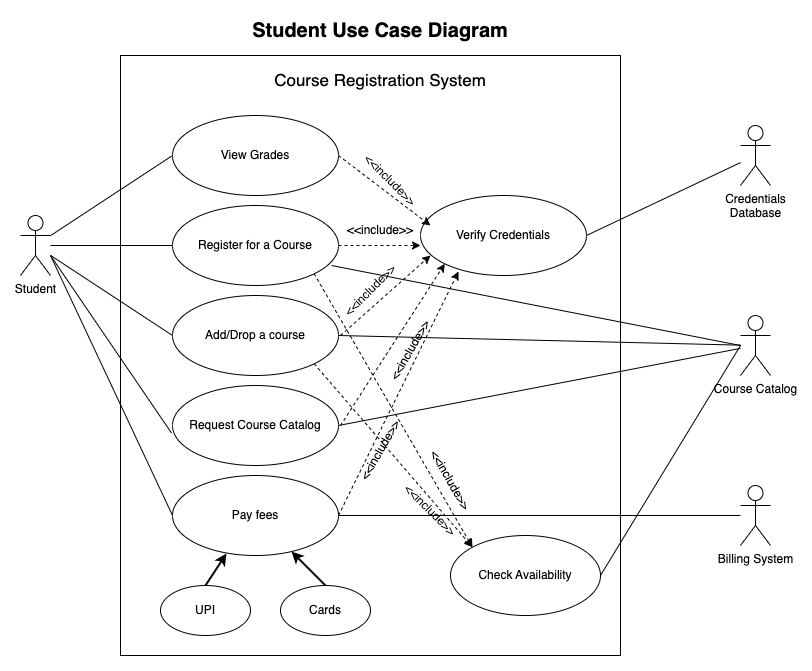

The diagram above was exported from draw.io. Its source (the exported page's mxGraphModel, read from the mxfile embedded in the PNG):
<mxGraphModel dx="1242" dy="771" grid="1" gridSize="10" guides="1" tooltips="1" connect="1" arrows="1" fold="1" page="1" pageScale="1" pageWidth="827" pageHeight="1169" math="0" shadow="0">
  <root>
    <mxCell id="0" />
    <mxCell id="1" parent="0" />
    <mxCell id="bX0Z9aH1VS1pa3AIjTsD-1" value="" style="rounded=0;whiteSpace=wrap;html=1;" parent="1" vertex="1">
      <mxGeometry x="220" y="240" width="500" height="600" as="geometry" />
    </mxCell>
    <mxCell id="bX0Z9aH1VS1pa3AIjTsD-2" value="Student" style="shape=umlActor;verticalLabelPosition=bottom;verticalAlign=top;html=1;" parent="1" vertex="1">
      <mxGeometry x="120" y="400" width="30" height="60" as="geometry" />
    </mxCell>
    <mxCell id="bX0Z9aH1VS1pa3AIjTsD-4" value="View Grades" style="ellipse;whiteSpace=wrap;html=1;" parent="1" vertex="1">
      <mxGeometry x="272" y="300" width="166" height="80" as="geometry" />
    </mxCell>
    <mxCell id="bX0Z9aH1VS1pa3AIjTsD-5" value="Register for a Course" style="ellipse;whiteSpace=wrap;html=1;" parent="1" vertex="1">
      <mxGeometry x="272" y="390" width="166" height="80" as="geometry" />
    </mxCell>
    <mxCell id="bX0Z9aH1VS1pa3AIjTsD-6" value="Add/Drop a course" style="ellipse;whiteSpace=wrap;html=1;" parent="1" vertex="1">
      <mxGeometry x="272" y="480" width="166" height="80" as="geometry" />
    </mxCell>
    <mxCell id="bX0Z9aH1VS1pa3AIjTsD-7" value="Verify Credentials" style="ellipse;whiteSpace=wrap;html=1;" parent="1" vertex="1">
      <mxGeometry x="520" y="380" width="166" height="80" as="geometry" />
    </mxCell>
    <mxCell id="bX0Z9aH1VS1pa3AIjTsD-8" value="Request Course Catalog" style="ellipse;whiteSpace=wrap;html=1;" parent="1" vertex="1">
      <mxGeometry x="272" y="570" width="166" height="80" as="geometry" />
    </mxCell>
    <mxCell id="bX0Z9aH1VS1pa3AIjTsD-10" value="" style="endArrow=none;html=1;rounded=0;entryX=0;entryY=0.5;entryDx=0;entryDy=0;endFill=0;" parent="1" source="bX0Z9aH1VS1pa3AIjTsD-2" target="bX0Z9aH1VS1pa3AIjTsD-4" edge="1">
      <mxGeometry width="50" height="50" relative="1" as="geometry">
        <mxPoint x="390" y="460" as="sourcePoint" />
        <mxPoint x="440" y="410" as="targetPoint" />
      </mxGeometry>
    </mxCell>
    <mxCell id="bX0Z9aH1VS1pa3AIjTsD-11" value="" style="endArrow=none;html=1;rounded=0;entryX=0;entryY=0.5;entryDx=0;entryDy=0;endFill=0;" parent="1" source="bX0Z9aH1VS1pa3AIjTsD-2" target="bX0Z9aH1VS1pa3AIjTsD-5" edge="1">
      <mxGeometry width="50" height="50" relative="1" as="geometry">
        <mxPoint x="390" y="460" as="sourcePoint" />
        <mxPoint x="440" y="410" as="targetPoint" />
      </mxGeometry>
    </mxCell>
    <mxCell id="bX0Z9aH1VS1pa3AIjTsD-12" value="" style="endArrow=none;html=1;rounded=0;entryX=0;entryY=0.5;entryDx=0;entryDy=0;endFill=0;" parent="1" source="bX0Z9aH1VS1pa3AIjTsD-2" target="bX0Z9aH1VS1pa3AIjTsD-6" edge="1">
      <mxGeometry width="50" height="50" relative="1" as="geometry">
        <mxPoint x="390" y="460" as="sourcePoint" />
        <mxPoint x="440" y="410" as="targetPoint" />
      </mxGeometry>
    </mxCell>
    <mxCell id="bX0Z9aH1VS1pa3AIjTsD-13" value="" style="endArrow=none;html=1;rounded=0;entryX=-0.006;entryY=0.594;entryDx=0;entryDy=0;entryPerimeter=0;endFill=0;" parent="1" target="bX0Z9aH1VS1pa3AIjTsD-8" edge="1">
      <mxGeometry width="50" height="50" relative="1" as="geometry">
        <mxPoint x="150" y="440" as="sourcePoint" />
        <mxPoint x="440" y="410" as="targetPoint" />
      </mxGeometry>
    </mxCell>
    <mxCell id="bX0Z9aH1VS1pa3AIjTsD-14" value="Credentials &lt;br&gt;Database" style="shape=umlActor;verticalLabelPosition=bottom;verticalAlign=top;html=1;" parent="1" vertex="1">
      <mxGeometry x="840" y="310" width="30" height="60" as="geometry" />
    </mxCell>
    <mxCell id="bX0Z9aH1VS1pa3AIjTsD-15" value="Course Catalog&lt;br&gt;" style="shape=umlActor;verticalLabelPosition=bottom;verticalAlign=top;html=1;" parent="1" vertex="1">
      <mxGeometry x="840" y="500" width="30" height="60" as="geometry" />
    </mxCell>
    <mxCell id="bX0Z9aH1VS1pa3AIjTsD-16" value="" style="endArrow=none;html=1;rounded=0;exitX=1;exitY=0.5;exitDx=0;exitDy=0;" parent="1" source="bX0Z9aH1VS1pa3AIjTsD-6" target="bX0Z9aH1VS1pa3AIjTsD-15" edge="1">
      <mxGeometry width="50" height="50" relative="1" as="geometry">
        <mxPoint x="390" y="460" as="sourcePoint" />
        <mxPoint x="440" y="410" as="targetPoint" />
      </mxGeometry>
    </mxCell>
    <mxCell id="bX0Z9aH1VS1pa3AIjTsD-17" value="" style="endArrow=none;html=1;rounded=0;exitX=1;exitY=0.5;exitDx=0;exitDy=0;" parent="1" source="bX0Z9aH1VS1pa3AIjTsD-8" target="bX0Z9aH1VS1pa3AIjTsD-15" edge="1">
      <mxGeometry width="50" height="50" relative="1" as="geometry">
        <mxPoint x="390" y="460" as="sourcePoint" />
        <mxPoint x="440" y="410" as="targetPoint" />
      </mxGeometry>
    </mxCell>
    <mxCell id="bX0Z9aH1VS1pa3AIjTsD-18" value="" style="endArrow=none;html=1;rounded=0;exitX=1;exitY=0.5;exitDx=0;exitDy=0;" parent="1" source="bX0Z9aH1VS1pa3AIjTsD-7" target="bX0Z9aH1VS1pa3AIjTsD-14" edge="1">
      <mxGeometry width="50" height="50" relative="1" as="geometry">
        <mxPoint x="390" y="460" as="sourcePoint" />
        <mxPoint x="440" y="410" as="targetPoint" />
      </mxGeometry>
    </mxCell>
    <mxCell id="bX0Z9aH1VS1pa3AIjTsD-20" value="" style="html=1;labelBackgroundColor=#ffffff;startArrow=none;startFill=0;startSize=6;endArrow=classic;endFill=1;endSize=6;jettySize=auto;orthogonalLoop=1;strokeWidth=1;dashed=1;fontSize=14;rounded=0;exitX=1;exitY=0.5;exitDx=0;exitDy=0;entryX=0.06;entryY=0.375;entryDx=0;entryDy=0;entryPerimeter=0;" parent="1" source="bX0Z9aH1VS1pa3AIjTsD-4" target="bX0Z9aH1VS1pa3AIjTsD-7" edge="1">
      <mxGeometry width="60" height="60" relative="1" as="geometry">
        <mxPoint x="380" y="460" as="sourcePoint" />
        <mxPoint x="440" y="400" as="targetPoint" />
      </mxGeometry>
    </mxCell>
    <mxCell id="bX0Z9aH1VS1pa3AIjTsD-21" value="" style="html=1;labelBackgroundColor=#ffffff;startArrow=none;startFill=0;startSize=6;endArrow=classic;endFill=1;endSize=6;jettySize=auto;orthogonalLoop=1;strokeWidth=1;dashed=1;fontSize=14;rounded=0;exitX=1;exitY=0.5;exitDx=0;exitDy=0;" parent="1" source="bX0Z9aH1VS1pa3AIjTsD-5" edge="1">
      <mxGeometry width="60" height="60" relative="1" as="geometry">
        <mxPoint x="380" y="460" as="sourcePoint" />
        <mxPoint x="520" y="430" as="targetPoint" />
      </mxGeometry>
    </mxCell>
    <mxCell id="bX0Z9aH1VS1pa3AIjTsD-22" value="" style="html=1;labelBackgroundColor=#ffffff;startArrow=none;startFill=0;startSize=6;endArrow=classic;endFill=1;endSize=6;jettySize=auto;orthogonalLoop=1;strokeWidth=1;dashed=1;fontSize=14;rounded=0;" parent="1" edge="1">
      <mxGeometry width="60" height="60" relative="1" as="geometry">
        <mxPoint x="440" y="520" as="sourcePoint" />
        <mxPoint x="530" y="440" as="targetPoint" />
      </mxGeometry>
    </mxCell>
    <mxCell id="bX0Z9aH1VS1pa3AIjTsD-23" value="" style="html=1;labelBackgroundColor=#ffffff;startArrow=none;startFill=0;startSize=6;endArrow=classic;endFill=1;endSize=6;jettySize=auto;orthogonalLoop=1;strokeWidth=1;dashed=1;fontSize=14;rounded=0;entryX=0;entryY=1;entryDx=0;entryDy=0;" parent="1" target="bX0Z9aH1VS1pa3AIjTsD-7" edge="1">
      <mxGeometry width="60" height="60" relative="1" as="geometry">
        <mxPoint x="440" y="610" as="sourcePoint" />
        <mxPoint x="440" y="400" as="targetPoint" />
      </mxGeometry>
    </mxCell>
    <mxCell id="bX0Z9aH1VS1pa3AIjTsD-24" value="Course Registration System" style="text;html=1;strokeColor=none;fillColor=none;align=center;verticalAlign=middle;whiteSpace=wrap;rounded=0;fontSize=17;" parent="1" vertex="1">
      <mxGeometry x="365" y="250" width="230" height="30" as="geometry" />
    </mxCell>
    <mxCell id="bX0Z9aH1VS1pa3AIjTsD-25" value="Student Use Case Diagram" style="text;html=1;strokeColor=none;fillColor=none;align=center;verticalAlign=middle;whiteSpace=wrap;rounded=0;fontSize=20;fontStyle=1" parent="1" vertex="1">
      <mxGeometry x="335" y="200" width="290" height="30" as="geometry" />
    </mxCell>
    <mxCell id="bX0Z9aH1VS1pa3AIjTsD-27" value="&amp;lt;&amp;lt;include&amp;gt;&amp;gt;" style="text;html=1;strokeColor=none;fillColor=none;align=center;verticalAlign=middle;whiteSpace=wrap;rounded=0;fontSize=12;rotation=45;" parent="1" vertex="1">
      <mxGeometry x="460" y="350" width="60" height="30" as="geometry" />
    </mxCell>
    <mxCell id="bX0Z9aH1VS1pa3AIjTsD-28" value="&amp;lt;&amp;lt;include&amp;gt;&amp;gt;" style="text;html=1;strokeColor=none;fillColor=none;align=center;verticalAlign=middle;whiteSpace=wrap;rounded=0;fontSize=12;rotation=0;" parent="1" vertex="1">
      <mxGeometry x="450" y="400" width="60" height="30" as="geometry" />
    </mxCell>
    <mxCell id="bX0Z9aH1VS1pa3AIjTsD-29" value="&amp;lt;&amp;lt;include&amp;gt;&amp;gt;" style="text;html=1;strokeColor=none;fillColor=none;align=center;verticalAlign=middle;whiteSpace=wrap;rounded=0;fontSize=12;rotation=-45;" parent="1" vertex="1">
      <mxGeometry x="440" y="460" width="60" height="30" as="geometry" />
    </mxCell>
    <mxCell id="bX0Z9aH1VS1pa3AIjTsD-30" value="&amp;lt;&amp;lt;include&amp;gt;&amp;gt;" style="text;html=1;strokeColor=none;fillColor=none;align=center;verticalAlign=middle;whiteSpace=wrap;rounded=0;fontSize=12;rotation=-60;" parent="1" vertex="1">
      <mxGeometry x="480" y="520" width="60" height="30" as="geometry" />
    </mxCell>
    <mxCell id="bX0Z9aH1VS1pa3AIjTsD-33" value="Pay fees" style="ellipse;whiteSpace=wrap;html=1;" parent="1" vertex="1">
      <mxGeometry x="272" y="660" width="166" height="80" as="geometry" />
    </mxCell>
    <mxCell id="bX0Z9aH1VS1pa3AIjTsD-36" value="" style="html=1;labelBackgroundColor=#ffffff;startArrow=none;startFill=0;startSize=6;endArrow=classic;endFill=1;endSize=6;jettySize=auto;orthogonalLoop=1;strokeWidth=1;dashed=1;fontSize=14;rounded=0;exitX=1;exitY=0.5;exitDx=0;exitDy=0;entryX=0.229;entryY=0.95;entryDx=0;entryDy=0;entryPerimeter=0;" parent="1" source="bX0Z9aH1VS1pa3AIjTsD-33" target="bX0Z9aH1VS1pa3AIjTsD-7" edge="1">
      <mxGeometry width="60" height="60" relative="1" as="geometry">
        <mxPoint x="380" y="460" as="sourcePoint" />
        <mxPoint x="440" y="400" as="targetPoint" />
      </mxGeometry>
    </mxCell>
    <mxCell id="bX0Z9aH1VS1pa3AIjTsD-37" value="&amp;lt;&amp;lt;include&amp;gt;&amp;gt;" style="text;html=1;strokeColor=none;fillColor=none;align=center;verticalAlign=middle;whiteSpace=wrap;rounded=0;fontSize=12;rotation=-60;" parent="1" vertex="1">
      <mxGeometry x="450" y="620" width="60" height="30" as="geometry" />
    </mxCell>
    <mxCell id="bX0Z9aH1VS1pa3AIjTsD-40" value="Billing System" style="shape=umlActor;verticalLabelPosition=bottom;verticalAlign=top;html=1;" parent="1" vertex="1">
      <mxGeometry x="840" y="670" width="30" height="60" as="geometry" />
    </mxCell>
    <mxCell id="bX0Z9aH1VS1pa3AIjTsD-42" value="" style="endArrow=none;html=1;rounded=0;fontSize=12;exitX=0.958;exitY=0.75;exitDx=0;exitDy=0;exitPerimeter=0;" parent="1" source="bX0Z9aH1VS1pa3AIjTsD-5" edge="1">
      <mxGeometry width="50" height="50" relative="1" as="geometry">
        <mxPoint x="390" y="450" as="sourcePoint" />
        <mxPoint x="840" y="530" as="targetPoint" />
      </mxGeometry>
    </mxCell>
    <mxCell id="bX0Z9aH1VS1pa3AIjTsD-43" value="" style="endArrow=none;html=1;rounded=0;fontSize=12;entryX=0;entryY=0.5;entryDx=0;entryDy=0;" parent="1" target="bX0Z9aH1VS1pa3AIjTsD-33" edge="1">
      <mxGeometry width="50" height="50" relative="1" as="geometry">
        <mxPoint x="150" y="440" as="sourcePoint" />
        <mxPoint x="440" y="400" as="targetPoint" />
      </mxGeometry>
    </mxCell>
    <mxCell id="bX0Z9aH1VS1pa3AIjTsD-45" value="UPI" style="ellipse;whiteSpace=wrap;html=1;fontSize=12;" parent="1" vertex="1">
      <mxGeometry x="260" y="770" width="90" height="50" as="geometry" />
    </mxCell>
    <mxCell id="bX0Z9aH1VS1pa3AIjTsD-46" value="Cards" style="ellipse;whiteSpace=wrap;html=1;fontSize=12;" parent="1" vertex="1">
      <mxGeometry x="380" y="770" width="90" height="50" as="geometry" />
    </mxCell>
    <mxCell id="bX0Z9aH1VS1pa3AIjTsD-49" value="" style="endArrow=classic;html=1;rounded=0;fontSize=12;exitX=0.5;exitY=0;exitDx=0;exitDy=0;entryX=0.325;entryY=0.975;entryDx=0;entryDy=0;entryPerimeter=0;strokeWidth=2;" parent="1" source="bX0Z9aH1VS1pa3AIjTsD-45" target="bX0Z9aH1VS1pa3AIjTsD-33" edge="1">
      <mxGeometry width="50" height="50" relative="1" as="geometry">
        <mxPoint x="390" y="530" as="sourcePoint" />
        <mxPoint x="440" y="480" as="targetPoint" />
      </mxGeometry>
    </mxCell>
    <mxCell id="bX0Z9aH1VS1pa3AIjTsD-50" value="" style="endArrow=classic;html=1;rounded=0;fontSize=12;exitX=0.5;exitY=0;exitDx=0;exitDy=0;strokeWidth=2;" parent="1" source="bX0Z9aH1VS1pa3AIjTsD-46" target="bX0Z9aH1VS1pa3AIjTsD-33" edge="1">
      <mxGeometry width="50" height="50" relative="1" as="geometry">
        <mxPoint x="390" y="530" as="sourcePoint" />
        <mxPoint x="440" y="480" as="targetPoint" />
      </mxGeometry>
    </mxCell>
    <mxCell id="MmlaNa7d0P1wRx9WuRls-1" value="Check Availability" style="ellipse;whiteSpace=wrap;html=1;fontSize=12;" parent="1" vertex="1">
      <mxGeometry x="550" y="720" width="150" height="80" as="geometry" />
    </mxCell>
    <mxCell id="MmlaNa7d0P1wRx9WuRls-2" value="" style="endArrow=none;html=1;rounded=0;fontSize=12;exitX=1;exitY=0.5;exitDx=0;exitDy=0;" parent="1" source="MmlaNa7d0P1wRx9WuRls-1" edge="1">
      <mxGeometry width="50" height="50" relative="1" as="geometry">
        <mxPoint x="390" y="500" as="sourcePoint" />
        <mxPoint x="840" y="530" as="targetPoint" />
      </mxGeometry>
    </mxCell>
    <mxCell id="MmlaNa7d0P1wRx9WuRls-3" value="" style="html=1;labelBackgroundColor=#ffffff;startArrow=none;startFill=0;startSize=6;endArrow=classic;endFill=1;endSize=6;jettySize=auto;orthogonalLoop=1;strokeWidth=1;dashed=1;fontSize=14;rounded=0;exitX=1;exitY=1;exitDx=0;exitDy=0;entryX=0;entryY=0;entryDx=0;entryDy=0;" parent="1" source="bX0Z9aH1VS1pa3AIjTsD-6" target="MmlaNa7d0P1wRx9WuRls-1" edge="1">
      <mxGeometry width="60" height="60" relative="1" as="geometry">
        <mxPoint x="380" y="500" as="sourcePoint" />
        <mxPoint x="440" y="440" as="targetPoint" />
      </mxGeometry>
    </mxCell>
    <mxCell id="MmlaNa7d0P1wRx9WuRls-4" value="" style="html=1;labelBackgroundColor=#ffffff;startArrow=none;startFill=0;startSize=6;endArrow=classic;endFill=1;endSize=6;jettySize=auto;orthogonalLoop=1;strokeWidth=1;dashed=1;fontSize=14;rounded=0;exitX=1;exitY=1;exitDx=0;exitDy=0;entryX=0;entryY=0;entryDx=0;entryDy=0;" parent="1" source="bX0Z9aH1VS1pa3AIjTsD-5" target="MmlaNa7d0P1wRx9WuRls-1" edge="1">
      <mxGeometry width="60" height="60" relative="1" as="geometry">
        <mxPoint x="380" y="500" as="sourcePoint" />
        <mxPoint x="440" y="440" as="targetPoint" />
      </mxGeometry>
    </mxCell>
    <mxCell id="MmlaNa7d0P1wRx9WuRls-6" value="&amp;lt;&amp;lt;include&amp;gt;&amp;gt;" style="text;html=1;strokeColor=none;fillColor=none;align=center;verticalAlign=middle;whiteSpace=wrap;rounded=0;fontSize=12;rotation=60;" parent="1" vertex="1">
      <mxGeometry x="520" y="650" width="60" height="30" as="geometry" />
    </mxCell>
    <mxCell id="MmlaNa7d0P1wRx9WuRls-7" value="&amp;lt;&amp;lt;include&amp;gt;&amp;gt;" style="text;html=1;strokeColor=none;fillColor=none;align=center;verticalAlign=middle;whiteSpace=wrap;rounded=0;fontSize=12;rotation=45;" parent="1" vertex="1">
      <mxGeometry x="500" y="680" width="60" height="30" as="geometry" />
    </mxCell>
    <mxCell id="MmlaNa7d0P1wRx9WuRls-10" value="" style="endArrow=none;html=1;rounded=0;strokeWidth=1;fontSize=12;exitX=1;exitY=0.5;exitDx=0;exitDy=0;" parent="1" source="bX0Z9aH1VS1pa3AIjTsD-33" target="bX0Z9aH1VS1pa3AIjTsD-40" edge="1">
      <mxGeometry width="50" height="50" relative="1" as="geometry">
        <mxPoint x="390" y="500" as="sourcePoint" />
        <mxPoint x="440" y="450" as="targetPoint" />
      </mxGeometry>
    </mxCell>
  </root>
</mxGraphModel>